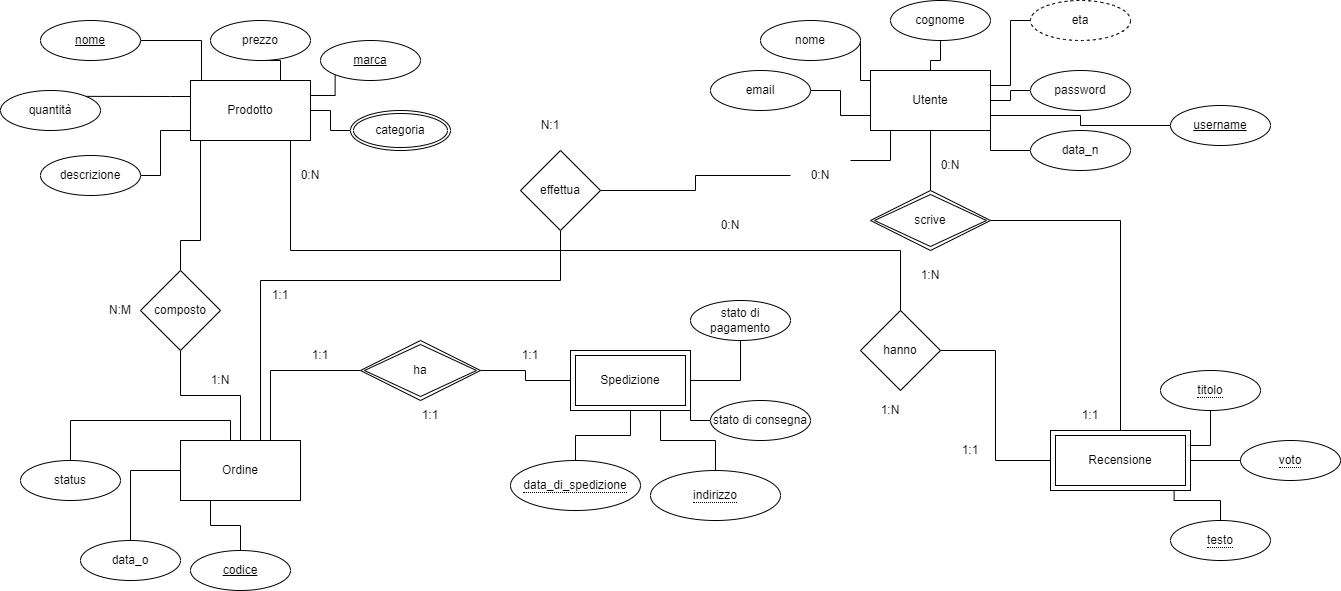

The diagram above was exported from draw.io. Its source (the exported page's mxGraphModel, read from the mxfile embedded in the PNG):
<mxGraphModel dx="2650" dy="549" grid="1" gridSize="10" guides="1" tooltips="1" connect="1" arrows="1" fold="1" page="1" pageScale="1" pageWidth="1600" pageHeight="1200" math="0" shadow="0">
  <root>
    <mxCell id="0" />
    <mxCell id="1" parent="0" />
    <mxCell id="562GpjaWKbOZlJAfmeCp-20" style="edgeStyle=orthogonalEdgeStyle;rounded=0;orthogonalLoop=1;jettySize=auto;html=1;exitX=0.75;exitY=0;exitDx=0;exitDy=0;endArrow=none;endFill=0;" parent="1" source="562GpjaWKbOZlJAfmeCp-1" target="562GpjaWKbOZlJAfmeCp-15" edge="1">
      <mxGeometry relative="1" as="geometry" />
    </mxCell>
    <mxCell id="562GpjaWKbOZlJAfmeCp-21" style="edgeStyle=orthogonalEdgeStyle;rounded=0;orthogonalLoop=1;jettySize=auto;html=1;exitX=1;exitY=0.25;exitDx=0;exitDy=0;entryX=0;entryY=1;entryDx=0;entryDy=0;endArrow=none;endFill=0;" parent="1" source="562GpjaWKbOZlJAfmeCp-1" target="562GpjaWKbOZlJAfmeCp-17" edge="1">
      <mxGeometry relative="1" as="geometry" />
    </mxCell>
    <mxCell id="562GpjaWKbOZlJAfmeCp-22" style="edgeStyle=orthogonalEdgeStyle;rounded=0;orthogonalLoop=1;jettySize=auto;html=1;entryX=0;entryY=0.5;entryDx=0;entryDy=0;endArrow=none;endFill=0;" parent="1" source="562GpjaWKbOZlJAfmeCp-1" target="562GpjaWKbOZlJAfmeCp-18" edge="1">
      <mxGeometry relative="1" as="geometry" />
    </mxCell>
    <mxCell id="562GpjaWKbOZlJAfmeCp-23" style="edgeStyle=orthogonalEdgeStyle;rounded=0;orthogonalLoop=1;jettySize=auto;html=1;entryX=1;entryY=0;entryDx=0;entryDy=0;endArrow=none;endFill=0;" parent="1" source="562GpjaWKbOZlJAfmeCp-1" target="562GpjaWKbOZlJAfmeCp-16" edge="1">
      <mxGeometry relative="1" as="geometry">
        <Array as="points">
          <mxPoint x="140" y="96" />
          <mxPoint x="140" y="96" />
        </Array>
      </mxGeometry>
    </mxCell>
    <mxCell id="562GpjaWKbOZlJAfmeCp-1" value="Prodotto" style="rounded=0;whiteSpace=wrap;html=1;" parent="1" vertex="1">
      <mxGeometry x="160" y="80" width="120" height="60" as="geometry" />
    </mxCell>
    <mxCell id="562GpjaWKbOZlJAfmeCp-2" value="Utente" style="rounded=0;whiteSpace=wrap;html=1;" parent="1" vertex="1">
      <mxGeometry x="840" y="70" width="120" height="60" as="geometry" />
    </mxCell>
    <mxCell id="562GpjaWKbOZlJAfmeCp-64" style="edgeStyle=orthogonalEdgeStyle;rounded=0;orthogonalLoop=1;jettySize=auto;html=1;entryX=0.5;entryY=1;entryDx=0;entryDy=0;endArrow=none;endFill=0;" parent="1" source="562GpjaWKbOZlJAfmeCp-3" target="562GpjaWKbOZlJAfmeCp-63" edge="1">
      <mxGeometry relative="1" as="geometry" />
    </mxCell>
    <mxCell id="562GpjaWKbOZlJAfmeCp-3" value="Ordine" style="rounded=0;whiteSpace=wrap;html=1;" parent="1" vertex="1">
      <mxGeometry x="150" y="440" width="120" height="60" as="geometry" />
    </mxCell>
    <mxCell id="562GpjaWKbOZlJAfmeCp-6" value="Recensione" style="shape=ext;margin=3;double=1;whiteSpace=wrap;html=1;align=center;" parent="1" vertex="1">
      <mxGeometry x="1020" y="430" width="140" height="60" as="geometry" />
    </mxCell>
    <mxCell id="562GpjaWKbOZlJAfmeCp-7" value="Spedizione" style="shape=ext;margin=3;double=1;whiteSpace=wrap;html=1;align=center;" parent="1" vertex="1">
      <mxGeometry x="540" y="350" width="120" height="60" as="geometry" />
    </mxCell>
    <mxCell id="562GpjaWKbOZlJAfmeCp-59" style="edgeStyle=orthogonalEdgeStyle;rounded=0;orthogonalLoop=1;jettySize=auto;html=1;endArrow=none;endFill=0;" parent="1" source="562GpjaWKbOZlJAfmeCp-9" target="562GpjaWKbOZlJAfmeCp-3" edge="1">
      <mxGeometry relative="1" as="geometry">
        <Array as="points">
          <mxPoint x="240" y="370" />
        </Array>
      </mxGeometry>
    </mxCell>
    <mxCell id="562GpjaWKbOZlJAfmeCp-60" style="edgeStyle=orthogonalEdgeStyle;rounded=0;orthogonalLoop=1;jettySize=auto;html=1;entryX=0;entryY=0.5;entryDx=0;entryDy=0;endArrow=none;endFill=0;" parent="1" source="562GpjaWKbOZlJAfmeCp-9" target="562GpjaWKbOZlJAfmeCp-7" edge="1">
      <mxGeometry relative="1" as="geometry" />
    </mxCell>
    <mxCell id="562GpjaWKbOZlJAfmeCp-9" value="ha" style="shape=rhombus;double=1;perimeter=rhombusPerimeter;whiteSpace=wrap;html=1;align=center;" parent="1" vertex="1">
      <mxGeometry x="330" y="340" width="120" height="60" as="geometry" />
    </mxCell>
    <mxCell id="562GpjaWKbOZlJAfmeCp-11" style="edgeStyle=orthogonalEdgeStyle;rounded=0;orthogonalLoop=1;jettySize=auto;html=1;endArrow=none;endFill=0;" parent="1" source="562GpjaWKbOZlJAfmeCp-10" target="562GpjaWKbOZlJAfmeCp-6" edge="1">
      <mxGeometry relative="1" as="geometry" />
    </mxCell>
    <mxCell id="562GpjaWKbOZlJAfmeCp-12" style="edgeStyle=orthogonalEdgeStyle;rounded=0;orthogonalLoop=1;jettySize=auto;html=1;endArrow=none;endFill=0;" parent="1" source="562GpjaWKbOZlJAfmeCp-10" target="562GpjaWKbOZlJAfmeCp-2" edge="1">
      <mxGeometry relative="1" as="geometry" />
    </mxCell>
    <mxCell id="562GpjaWKbOZlJAfmeCp-10" value="scrive" style="shape=rhombus;double=1;perimeter=rhombusPerimeter;whiteSpace=wrap;html=1;align=center;" parent="1" vertex="1">
      <mxGeometry x="840" y="190" width="120" height="60" as="geometry" />
    </mxCell>
    <mxCell id="562GpjaWKbOZlJAfmeCp-19" style="edgeStyle=orthogonalEdgeStyle;rounded=0;orthogonalLoop=1;jettySize=auto;html=1;entryX=0.092;entryY=0.007;entryDx=0;entryDy=0;entryPerimeter=0;endArrow=none;endFill=0;" parent="1" source="562GpjaWKbOZlJAfmeCp-13" target="562GpjaWKbOZlJAfmeCp-1" edge="1">
      <mxGeometry relative="1" as="geometry" />
    </mxCell>
    <mxCell id="562GpjaWKbOZlJAfmeCp-13" value="&lt;u&gt;nome&lt;/u&gt;" style="ellipse;whiteSpace=wrap;html=1;align=center;" parent="1" vertex="1">
      <mxGeometry x="10" y="20" width="100" height="40" as="geometry" />
    </mxCell>
    <mxCell id="562GpjaWKbOZlJAfmeCp-24" style="edgeStyle=orthogonalEdgeStyle;rounded=0;orthogonalLoop=1;jettySize=auto;html=1;endArrow=none;endFill=0;" parent="1" source="562GpjaWKbOZlJAfmeCp-14" target="562GpjaWKbOZlJAfmeCp-1" edge="1">
      <mxGeometry relative="1" as="geometry">
        <Array as="points">
          <mxPoint x="130" y="175" />
          <mxPoint x="130" y="130" />
        </Array>
      </mxGeometry>
    </mxCell>
    <mxCell id="562GpjaWKbOZlJAfmeCp-14" value="descrizione" style="ellipse;whiteSpace=wrap;html=1;align=center;" parent="1" vertex="1">
      <mxGeometry x="10" y="155" width="100" height="40" as="geometry" />
    </mxCell>
    <mxCell id="562GpjaWKbOZlJAfmeCp-15" value="prezzo" style="ellipse;whiteSpace=wrap;html=1;align=center;" parent="1" vertex="1">
      <mxGeometry x="180" y="20" width="100" height="40" as="geometry" />
    </mxCell>
    <mxCell id="562GpjaWKbOZlJAfmeCp-16" value="quantità" style="ellipse;whiteSpace=wrap;html=1;align=center;" parent="1" vertex="1">
      <mxGeometry x="-30" y="90" width="100" height="40" as="geometry" />
    </mxCell>
    <mxCell id="562GpjaWKbOZlJAfmeCp-17" value="&lt;u&gt;marca&lt;/u&gt;" style="ellipse;whiteSpace=wrap;html=1;align=center;" parent="1" vertex="1">
      <mxGeometry x="290" y="40" width="100" height="40" as="geometry" />
    </mxCell>
    <mxCell id="562GpjaWKbOZlJAfmeCp-18" value="categoria" style="ellipse;shape=doubleEllipse;margin=3;whiteSpace=wrap;html=1;align=center;" parent="1" vertex="1">
      <mxGeometry x="320" y="110" width="100" height="40" as="geometry" />
    </mxCell>
    <mxCell id="562GpjaWKbOZlJAfmeCp-83" style="edgeStyle=orthogonalEdgeStyle;rounded=0;orthogonalLoop=1;jettySize=auto;html=1;entryX=0;entryY=0;entryDx=0;entryDy=0;endArrow=none;endFill=0;" parent="1" source="562GpjaWKbOZlJAfmeCp-25" target="562GpjaWKbOZlJAfmeCp-2" edge="1">
      <mxGeometry relative="1" as="geometry">
        <Array as="points">
          <mxPoint x="830" y="80" />
          <mxPoint x="840" y="80" />
        </Array>
      </mxGeometry>
    </mxCell>
    <mxCell id="562GpjaWKbOZlJAfmeCp-25" value="nome" style="ellipse;whiteSpace=wrap;html=1;align=center;" parent="1" vertex="1">
      <mxGeometry x="730" y="20" width="100" height="40" as="geometry" />
    </mxCell>
    <mxCell id="562GpjaWKbOZlJAfmeCp-88" style="edgeStyle=orthogonalEdgeStyle;rounded=0;orthogonalLoop=1;jettySize=auto;html=1;endArrow=none;endFill=0;" parent="1" source="562GpjaWKbOZlJAfmeCp-26" target="562GpjaWKbOZlJAfmeCp-2" edge="1">
      <mxGeometry relative="1" as="geometry" />
    </mxCell>
    <mxCell id="562GpjaWKbOZlJAfmeCp-26" value="cognome" style="ellipse;whiteSpace=wrap;html=1;align=center;" parent="1" vertex="1">
      <mxGeometry x="860" width="100" height="40" as="geometry" />
    </mxCell>
    <mxCell id="562GpjaWKbOZlJAfmeCp-82" style="edgeStyle=orthogonalEdgeStyle;rounded=0;orthogonalLoop=1;jettySize=auto;html=1;entryX=0;entryY=0.75;entryDx=0;entryDy=0;endArrow=none;endFill=0;" parent="1" source="562GpjaWKbOZlJAfmeCp-27" target="562GpjaWKbOZlJAfmeCp-2" edge="1">
      <mxGeometry relative="1" as="geometry" />
    </mxCell>
    <mxCell id="562GpjaWKbOZlJAfmeCp-27" value="email" style="ellipse;whiteSpace=wrap;html=1;align=center;" parent="1" vertex="1">
      <mxGeometry x="680" y="70" width="100" height="40" as="geometry" />
    </mxCell>
    <mxCell id="562GpjaWKbOZlJAfmeCp-85" style="edgeStyle=orthogonalEdgeStyle;rounded=0;orthogonalLoop=1;jettySize=auto;html=1;entryX=1;entryY=0.5;entryDx=0;entryDy=0;endArrow=none;endFill=0;" parent="1" source="562GpjaWKbOZlJAfmeCp-28" target="562GpjaWKbOZlJAfmeCp-2" edge="1">
      <mxGeometry relative="1" as="geometry" />
    </mxCell>
    <mxCell id="562GpjaWKbOZlJAfmeCp-28" value="password" style="ellipse;whiteSpace=wrap;html=1;align=center;" parent="1" vertex="1">
      <mxGeometry x="1000" y="70" width="100" height="40" as="geometry" />
    </mxCell>
    <mxCell id="562GpjaWKbOZlJAfmeCp-86" style="edgeStyle=orthogonalEdgeStyle;rounded=0;orthogonalLoop=1;jettySize=auto;html=1;entryX=1;entryY=1;entryDx=0;entryDy=0;endArrow=none;endFill=0;" parent="1" source="562GpjaWKbOZlJAfmeCp-29" target="562GpjaWKbOZlJAfmeCp-2" edge="1">
      <mxGeometry relative="1" as="geometry" />
    </mxCell>
    <mxCell id="562GpjaWKbOZlJAfmeCp-29" value="data_n" style="ellipse;whiteSpace=wrap;html=1;align=center;" parent="1" vertex="1">
      <mxGeometry x="1000" y="130" width="100" height="40" as="geometry" />
    </mxCell>
    <mxCell id="562GpjaWKbOZlJAfmeCp-87" style="edgeStyle=orthogonalEdgeStyle;rounded=0;orthogonalLoop=1;jettySize=auto;html=1;entryX=1;entryY=0.25;entryDx=0;entryDy=0;endArrow=none;endFill=0;" parent="1" source="562GpjaWKbOZlJAfmeCp-30" target="562GpjaWKbOZlJAfmeCp-2" edge="1">
      <mxGeometry relative="1" as="geometry" />
    </mxCell>
    <mxCell id="562GpjaWKbOZlJAfmeCp-30" value="eta" style="ellipse;whiteSpace=wrap;html=1;align=center;dashed=1;" parent="1" vertex="1">
      <mxGeometry x="1000" width="100" height="40" as="geometry" />
    </mxCell>
    <mxCell id="562GpjaWKbOZlJAfmeCp-90" style="edgeStyle=orthogonalEdgeStyle;rounded=0;orthogonalLoop=1;jettySize=auto;html=1;entryX=1;entryY=0.75;entryDx=0;entryDy=0;endArrow=none;endFill=0;" parent="1" source="562GpjaWKbOZlJAfmeCp-31" target="562GpjaWKbOZlJAfmeCp-2" edge="1">
      <mxGeometry relative="1" as="geometry" />
    </mxCell>
    <mxCell id="562GpjaWKbOZlJAfmeCp-31" value="&lt;u&gt;username&lt;/u&gt;" style="ellipse;whiteSpace=wrap;html=1;align=center;" parent="1" vertex="1">
      <mxGeometry x="1140" y="105" width="100" height="40" as="geometry" />
    </mxCell>
    <mxCell id="562GpjaWKbOZlJAfmeCp-37" style="edgeStyle=orthogonalEdgeStyle;rounded=0;orthogonalLoop=1;jettySize=auto;html=1;entryX=0;entryY=0.5;entryDx=0;entryDy=0;endArrow=none;endFill=0;" parent="1" source="562GpjaWKbOZlJAfmeCp-33" target="562GpjaWKbOZlJAfmeCp-3" edge="1">
      <mxGeometry relative="1" as="geometry" />
    </mxCell>
    <mxCell id="562GpjaWKbOZlJAfmeCp-33" value="data_o" style="ellipse;whiteSpace=wrap;html=1;align=center;" parent="1" vertex="1">
      <mxGeometry x="50" y="540" width="100" height="40" as="geometry" />
    </mxCell>
    <mxCell id="562GpjaWKbOZlJAfmeCp-38" style="edgeStyle=orthogonalEdgeStyle;rounded=0;orthogonalLoop=1;jettySize=auto;html=1;entryX=0.417;entryY=0;entryDx=0;entryDy=0;entryPerimeter=0;endArrow=none;endFill=0;" parent="1" source="562GpjaWKbOZlJAfmeCp-34" target="562GpjaWKbOZlJAfmeCp-3" edge="1">
      <mxGeometry relative="1" as="geometry">
        <Array as="points">
          <mxPoint x="40" y="420" />
          <mxPoint x="200" y="420" />
        </Array>
      </mxGeometry>
    </mxCell>
    <mxCell id="562GpjaWKbOZlJAfmeCp-34" value="status" style="ellipse;whiteSpace=wrap;html=1;align=center;" parent="1" vertex="1">
      <mxGeometry x="-10" y="460" width="100" height="40" as="geometry" />
    </mxCell>
    <mxCell id="562GpjaWKbOZlJAfmeCp-36" style="edgeStyle=orthogonalEdgeStyle;rounded=0;orthogonalLoop=1;jettySize=auto;html=1;entryX=0.25;entryY=1;entryDx=0;entryDy=0;endArrow=none;endFill=0;" parent="1" source="562GpjaWKbOZlJAfmeCp-35" target="562GpjaWKbOZlJAfmeCp-3" edge="1">
      <mxGeometry relative="1" as="geometry" />
    </mxCell>
    <mxCell id="562GpjaWKbOZlJAfmeCp-35" value="&lt;u&gt;codice&lt;/u&gt;" style="ellipse;whiteSpace=wrap;html=1;align=center;" parent="1" vertex="1">
      <mxGeometry x="160" y="550" width="100" height="40" as="geometry" />
    </mxCell>
    <mxCell id="562GpjaWKbOZlJAfmeCp-42" style="edgeStyle=orthogonalEdgeStyle;rounded=0;orthogonalLoop=1;jettySize=auto;html=1;endArrow=none;endFill=0;" parent="1" source="562GpjaWKbOZlJAfmeCp-40" target="562GpjaWKbOZlJAfmeCp-7" edge="1">
      <mxGeometry relative="1" as="geometry" />
    </mxCell>
    <mxCell id="562GpjaWKbOZlJAfmeCp-40" value="&lt;span style=&quot;border-bottom: 1px dotted&quot;&gt;data_di_spedizione&lt;/span&gt;" style="ellipse;whiteSpace=wrap;html=1;align=center;" parent="1" vertex="1">
      <mxGeometry x="480" y="460" width="130" height="50" as="geometry" />
    </mxCell>
    <mxCell id="562GpjaWKbOZlJAfmeCp-43" style="edgeStyle=orthogonalEdgeStyle;rounded=0;orthogonalLoop=1;jettySize=auto;html=1;entryX=0.75;entryY=1;entryDx=0;entryDy=0;endArrow=none;endFill=0;" parent="1" source="562GpjaWKbOZlJAfmeCp-41" target="562GpjaWKbOZlJAfmeCp-7" edge="1">
      <mxGeometry relative="1" as="geometry" />
    </mxCell>
    <mxCell id="562GpjaWKbOZlJAfmeCp-41" value="&lt;span style=&quot;border-bottom: 1px dotted&quot;&gt;indirizzo&lt;/span&gt;" style="ellipse;whiteSpace=wrap;html=1;align=center;" parent="1" vertex="1">
      <mxGeometry x="620" y="470" width="130" height="50" as="geometry" />
    </mxCell>
    <mxCell id="562GpjaWKbOZlJAfmeCp-47" style="edgeStyle=orthogonalEdgeStyle;rounded=0;orthogonalLoop=1;jettySize=auto;html=1;entryX=1;entryY=0.75;entryDx=0;entryDy=0;endArrow=none;endFill=0;" parent="1" source="562GpjaWKbOZlJAfmeCp-44" target="562GpjaWKbOZlJAfmeCp-7" edge="1">
      <mxGeometry relative="1" as="geometry" />
    </mxCell>
    <mxCell id="562GpjaWKbOZlJAfmeCp-44" value="stato di consegna" style="ellipse;whiteSpace=wrap;html=1;align=center;" parent="1" vertex="1">
      <mxGeometry x="680" y="400" width="100" height="40" as="geometry" />
    </mxCell>
    <mxCell id="562GpjaWKbOZlJAfmeCp-46" style="edgeStyle=orthogonalEdgeStyle;rounded=0;orthogonalLoop=1;jettySize=auto;html=1;entryX=1;entryY=0.5;entryDx=0;entryDy=0;endArrow=none;endFill=0;" parent="1" source="562GpjaWKbOZlJAfmeCp-45" target="562GpjaWKbOZlJAfmeCp-7" edge="1">
      <mxGeometry relative="1" as="geometry" />
    </mxCell>
    <mxCell id="562GpjaWKbOZlJAfmeCp-45" value="stato di pagamento" style="ellipse;whiteSpace=wrap;html=1;align=center;" parent="1" vertex="1">
      <mxGeometry x="660" y="300" width="100" height="40" as="geometry" />
    </mxCell>
    <mxCell id="562GpjaWKbOZlJAfmeCp-54" style="edgeStyle=orthogonalEdgeStyle;rounded=0;orthogonalLoop=1;jettySize=auto;html=1;entryX=1;entryY=0.25;entryDx=0;entryDy=0;endArrow=none;endFill=0;" parent="1" source="562GpjaWKbOZlJAfmeCp-48" target="562GpjaWKbOZlJAfmeCp-6" edge="1">
      <mxGeometry relative="1" as="geometry" />
    </mxCell>
    <mxCell id="562GpjaWKbOZlJAfmeCp-48" value="&lt;span style=&quot;border-bottom: 1px dotted&quot;&gt;titolo&lt;/span&gt;" style="ellipse;whiteSpace=wrap;html=1;align=center;" parent="1" vertex="1">
      <mxGeometry x="1130" y="370" width="100" height="40" as="geometry" />
    </mxCell>
    <mxCell id="562GpjaWKbOZlJAfmeCp-53" style="edgeStyle=orthogonalEdgeStyle;rounded=0;orthogonalLoop=1;jettySize=auto;html=1;entryX=1;entryY=0.5;entryDx=0;entryDy=0;endArrow=none;endFill=0;" parent="1" source="562GpjaWKbOZlJAfmeCp-50" target="562GpjaWKbOZlJAfmeCp-6" edge="1">
      <mxGeometry relative="1" as="geometry" />
    </mxCell>
    <mxCell id="562GpjaWKbOZlJAfmeCp-50" value="&lt;span style=&quot;border-bottom: 1px dotted&quot;&gt;voto&lt;/span&gt;" style="ellipse;whiteSpace=wrap;html=1;align=center;" parent="1" vertex="1">
      <mxGeometry x="1210" y="440" width="100" height="40" as="geometry" />
    </mxCell>
    <mxCell id="562GpjaWKbOZlJAfmeCp-52" style="edgeStyle=orthogonalEdgeStyle;rounded=0;orthogonalLoop=1;jettySize=auto;html=1;entryX=0.883;entryY=1.004;entryDx=0;entryDy=0;entryPerimeter=0;endArrow=none;endFill=0;" parent="1" source="562GpjaWKbOZlJAfmeCp-51" target="562GpjaWKbOZlJAfmeCp-6" edge="1">
      <mxGeometry relative="1" as="geometry" />
    </mxCell>
    <mxCell id="562GpjaWKbOZlJAfmeCp-51" value="&lt;span style=&quot;border-bottom: 1px dotted&quot;&gt;testo&lt;/span&gt;" style="ellipse;whiteSpace=wrap;html=1;align=center;" parent="1" vertex="1">
      <mxGeometry x="1140" y="520" width="100" height="40" as="geometry" />
    </mxCell>
    <mxCell id="562GpjaWKbOZlJAfmeCp-56" value="1:1" style="text;html=1;strokeColor=none;fillColor=none;align=center;verticalAlign=middle;whiteSpace=wrap;rounded=0;" parent="1" vertex="1">
      <mxGeometry x="1030" y="400" width="60" height="30" as="geometry" />
    </mxCell>
    <mxCell id="562GpjaWKbOZlJAfmeCp-57" value="0:N" style="text;html=1;strokeColor=none;fillColor=none;align=center;verticalAlign=middle;whiteSpace=wrap;rounded=0;" parent="1" vertex="1">
      <mxGeometry x="890" y="150" width="60" height="30" as="geometry" />
    </mxCell>
    <mxCell id="562GpjaWKbOZlJAfmeCp-58" value="1:N" style="text;html=1;strokeColor=none;fillColor=none;align=center;verticalAlign=middle;whiteSpace=wrap;rounded=0;" parent="1" vertex="1">
      <mxGeometry x="870" y="260" width="60" height="30" as="geometry" />
    </mxCell>
    <mxCell id="562GpjaWKbOZlJAfmeCp-61" value="1:1" style="text;html=1;strokeColor=none;fillColor=none;align=center;verticalAlign=middle;whiteSpace=wrap;rounded=0;" parent="1" vertex="1">
      <mxGeometry x="260" y="340" width="60" height="30" as="geometry" />
    </mxCell>
    <mxCell id="562GpjaWKbOZlJAfmeCp-62" value="1:1" style="text;html=1;strokeColor=none;fillColor=none;align=center;verticalAlign=middle;whiteSpace=wrap;rounded=0;" parent="1" vertex="1">
      <mxGeometry x="470" y="340" width="60" height="30" as="geometry" />
    </mxCell>
    <mxCell id="562GpjaWKbOZlJAfmeCp-65" style="edgeStyle=orthogonalEdgeStyle;rounded=0;orthogonalLoop=1;jettySize=auto;html=1;entryX=0.75;entryY=1;entryDx=0;entryDy=0;endArrow=none;endFill=0;" parent="1" source="562GpjaWKbOZlJAfmeCp-63" target="562GpjaWKbOZlJAfmeCp-1" edge="1">
      <mxGeometry relative="1" as="geometry">
        <Array as="points">
          <mxPoint x="150" y="240" />
          <mxPoint x="170" y="240" />
          <mxPoint x="170" y="140" />
        </Array>
      </mxGeometry>
    </mxCell>
    <mxCell id="562GpjaWKbOZlJAfmeCp-63" value="composto" style="rhombus;whiteSpace=wrap;html=1;" parent="1" vertex="1">
      <mxGeometry x="110" y="270" width="80" height="80" as="geometry" />
    </mxCell>
    <mxCell id="562GpjaWKbOZlJAfmeCp-66" value="1:N" style="text;html=1;strokeColor=none;fillColor=none;align=center;verticalAlign=middle;whiteSpace=wrap;rounded=0;" parent="1" vertex="1">
      <mxGeometry x="160" y="365" width="60" height="30" as="geometry" />
    </mxCell>
    <mxCell id="562GpjaWKbOZlJAfmeCp-67" value="0:N" style="text;html=1;strokeColor=none;fillColor=none;align=center;verticalAlign=middle;whiteSpace=wrap;rounded=0;" parent="1" vertex="1">
      <mxGeometry x="250" y="160" width="60" height="30" as="geometry" />
    </mxCell>
    <mxCell id="562GpjaWKbOZlJAfmeCp-68" value="N:M" style="text;html=1;strokeColor=none;fillColor=none;align=center;verticalAlign=middle;whiteSpace=wrap;rounded=0;" parent="1" vertex="1">
      <mxGeometry x="60" y="295" width="60" height="30" as="geometry" />
    </mxCell>
    <mxCell id="562GpjaWKbOZlJAfmeCp-69" value="1:1" style="text;html=1;strokeColor=none;fillColor=none;align=center;verticalAlign=middle;whiteSpace=wrap;rounded=0;" parent="1" vertex="1">
      <mxGeometry x="370" y="400" width="60" height="30" as="geometry" />
    </mxCell>
    <mxCell id="562GpjaWKbOZlJAfmeCp-71" style="edgeStyle=orthogonalEdgeStyle;rounded=0;orthogonalLoop=1;jettySize=auto;html=1;endArrow=none;endFill=0;startArrow=none;" parent="1" source="562GpjaWKbOZlJAfmeCp-73" target="562GpjaWKbOZlJAfmeCp-2" edge="1">
      <mxGeometry relative="1" as="geometry">
        <Array as="points">
          <mxPoint x="860" y="160" />
        </Array>
      </mxGeometry>
    </mxCell>
    <mxCell id="562GpjaWKbOZlJAfmeCp-72" style="edgeStyle=orthogonalEdgeStyle;rounded=0;orthogonalLoop=1;jettySize=auto;html=1;endArrow=none;endFill=0;" parent="1" source="562GpjaWKbOZlJAfmeCp-70" target="562GpjaWKbOZlJAfmeCp-3" edge="1">
      <mxGeometry relative="1" as="geometry">
        <Array as="points">
          <mxPoint x="530" y="280" />
          <mxPoint x="230" y="280" />
        </Array>
      </mxGeometry>
    </mxCell>
    <mxCell id="562GpjaWKbOZlJAfmeCp-70" value="effettua" style="rhombus;whiteSpace=wrap;html=1;" parent="1" vertex="1">
      <mxGeometry x="490" y="150" width="80" height="80" as="geometry" />
    </mxCell>
    <mxCell id="562GpjaWKbOZlJAfmeCp-74" value="1:1" style="text;html=1;strokeColor=none;fillColor=none;align=center;verticalAlign=middle;whiteSpace=wrap;rounded=0;" parent="1" vertex="1">
      <mxGeometry x="220" y="280" width="60" height="30" as="geometry" />
    </mxCell>
    <mxCell id="562GpjaWKbOZlJAfmeCp-75" value="N:1" style="text;html=1;strokeColor=none;fillColor=none;align=center;verticalAlign=middle;whiteSpace=wrap;rounded=0;" parent="1" vertex="1">
      <mxGeometry x="490" y="110" width="60" height="30" as="geometry" />
    </mxCell>
    <mxCell id="562GpjaWKbOZlJAfmeCp-77" style="edgeStyle=orthogonalEdgeStyle;rounded=0;orthogonalLoop=1;jettySize=auto;html=1;entryX=0;entryY=0.5;entryDx=0;entryDy=0;endArrow=none;endFill=0;" parent="1" source="562GpjaWKbOZlJAfmeCp-76" target="562GpjaWKbOZlJAfmeCp-6" edge="1">
      <mxGeometry relative="1" as="geometry" />
    </mxCell>
    <mxCell id="562GpjaWKbOZlJAfmeCp-76" value="hanno" style="rhombus;whiteSpace=wrap;html=1;" parent="1" vertex="1">
      <mxGeometry x="830" y="310" width="80" height="80" as="geometry" />
    </mxCell>
    <mxCell id="562GpjaWKbOZlJAfmeCp-79" value="0:N" style="text;html=1;strokeColor=none;fillColor=none;align=center;verticalAlign=middle;whiteSpace=wrap;rounded=0;" parent="1" vertex="1">
      <mxGeometry x="670" y="210" width="60" height="30" as="geometry" />
    </mxCell>
    <mxCell id="562GpjaWKbOZlJAfmeCp-80" value="1:1" style="text;html=1;strokeColor=none;fillColor=none;align=center;verticalAlign=middle;whiteSpace=wrap;rounded=0;" parent="1" vertex="1">
      <mxGeometry x="910" y="435" width="60" height="30" as="geometry" />
    </mxCell>
    <mxCell id="562GpjaWKbOZlJAfmeCp-81" value="1:N" style="text;html=1;strokeColor=none;fillColor=none;align=center;verticalAlign=middle;whiteSpace=wrap;rounded=0;" parent="1" vertex="1">
      <mxGeometry x="830" y="395" width="60" height="30" as="geometry" />
    </mxCell>
    <mxCell id="RL6ndqaGlamebQs-bd3U-2" style="edgeStyle=orthogonalEdgeStyle;rounded=0;orthogonalLoop=1;jettySize=auto;html=1;endArrow=none;endFill=0;" edge="1" parent="1">
      <mxGeometry relative="1" as="geometry">
        <mxPoint x="220" y="140" as="targetPoint" />
        <Array as="points">
          <mxPoint x="870" y="250" />
          <mxPoint x="260" y="250" />
          <mxPoint x="260" y="140" />
        </Array>
        <mxPoint x="870" y="310" as="sourcePoint" />
      </mxGeometry>
    </mxCell>
    <mxCell id="RL6ndqaGlamebQs-bd3U-7" value="" style="edgeStyle=orthogonalEdgeStyle;rounded=0;orthogonalLoop=1;jettySize=auto;html=1;endArrow=none;endFill=0;" edge="1" parent="1" source="562GpjaWKbOZlJAfmeCp-70" target="562GpjaWKbOZlJAfmeCp-73">
      <mxGeometry relative="1" as="geometry">
        <Array as="points" />
        <mxPoint x="540" y="160" as="sourcePoint" />
        <mxPoint x="860" y="130" as="targetPoint" />
      </mxGeometry>
    </mxCell>
    <mxCell id="562GpjaWKbOZlJAfmeCp-73" value="0:N" style="text;html=1;strokeColor=none;fillColor=none;align=center;verticalAlign=middle;whiteSpace=wrap;rounded=0;" parent="1" vertex="1">
      <mxGeometry x="760" y="160" width="60" height="30" as="geometry" />
    </mxCell>
  </root>
</mxGraphModel>